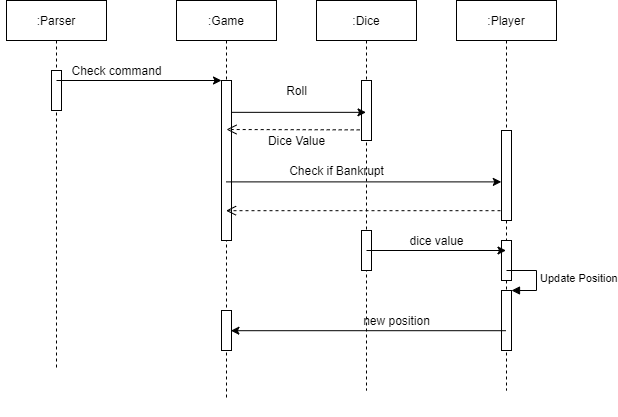

The diagram above was exported from draw.io. Its source (the exported page's mxGraphModel, read from the mxfile embedded in the PNG):
<mxGraphModel dx="1038" dy="547" grid="1" gridSize="10" guides="1" tooltips="1" connect="1" arrows="1" fold="1" page="1" pageScale="1" pageWidth="850" pageHeight="1100" math="0" shadow="0">
  <root>
    <mxCell id="0" />
    <mxCell id="1" parent="0" />
    <mxCell id="3nuBFxr9cyL0pnOWT2aG-1" value=":Parser" style="shape=umlLifeline;perimeter=lifelinePerimeter;container=1;collapsible=0;recursiveResize=0;rounded=0;shadow=0;strokeWidth=1;" parent="1" vertex="1">
      <mxGeometry x="120" y="80" width="100" height="370" as="geometry" />
    </mxCell>
    <mxCell id="3nuBFxr9cyL0pnOWT2aG-2" value="" style="points=[];perimeter=orthogonalPerimeter;rounded=0;shadow=0;strokeWidth=1;" parent="3nuBFxr9cyL0pnOWT2aG-1" vertex="1">
      <mxGeometry x="45" y="70" width="10" height="40" as="geometry" />
    </mxCell>
    <mxCell id="3nuBFxr9cyL0pnOWT2aG-5" value=":Game" style="shape=umlLifeline;perimeter=lifelinePerimeter;container=1;collapsible=0;recursiveResize=0;rounded=0;shadow=0;strokeWidth=1;" parent="1" vertex="1">
      <mxGeometry x="290" y="80" width="100" height="400" as="geometry" />
    </mxCell>
    <mxCell id="3nuBFxr9cyL0pnOWT2aG-6" value="" style="points=[];perimeter=orthogonalPerimeter;rounded=0;shadow=0;strokeWidth=1;" parent="3nuBFxr9cyL0pnOWT2aG-5" vertex="1">
      <mxGeometry x="45" y="80" width="10" height="160" as="geometry" />
    </mxCell>
    <mxCell id="jJ0s45lsNQ_nx4rJ_QNr-22" value="" style="points=[];perimeter=orthogonalPerimeter;rounded=0;shadow=0;strokeWidth=1;" vertex="1" parent="3nuBFxr9cyL0pnOWT2aG-5">
      <mxGeometry x="45" y="310" width="10" height="40" as="geometry" />
    </mxCell>
    <mxCell id="jJ0s45lsNQ_nx4rJ_QNr-1" value=":Dice" style="shape=umlLifeline;perimeter=lifelinePerimeter;container=1;collapsible=0;recursiveResize=0;rounded=0;shadow=0;strokeWidth=1;" vertex="1" parent="1">
      <mxGeometry x="430" y="80" width="100" height="390" as="geometry" />
    </mxCell>
    <mxCell id="jJ0s45lsNQ_nx4rJ_QNr-2" value="" style="points=[];perimeter=orthogonalPerimeter;rounded=0;shadow=0;strokeWidth=1;" vertex="1" parent="jJ0s45lsNQ_nx4rJ_QNr-1">
      <mxGeometry x="45" y="80" width="10" height="60" as="geometry" />
    </mxCell>
    <mxCell id="jJ0s45lsNQ_nx4rJ_QNr-16" value="" style="points=[];perimeter=orthogonalPerimeter;rounded=0;shadow=0;strokeWidth=1;" vertex="1" parent="jJ0s45lsNQ_nx4rJ_QNr-1">
      <mxGeometry x="45" y="230" width="10" height="40" as="geometry" />
    </mxCell>
    <mxCell id="jJ0s45lsNQ_nx4rJ_QNr-3" value=":Player" style="shape=umlLifeline;perimeter=lifelinePerimeter;container=1;collapsible=0;recursiveResize=0;rounded=0;shadow=0;strokeWidth=1;" vertex="1" parent="1">
      <mxGeometry x="570" y="80" width="100" height="390" as="geometry" />
    </mxCell>
    <mxCell id="jJ0s45lsNQ_nx4rJ_QNr-4" value="" style="points=[];perimeter=orthogonalPerimeter;rounded=0;shadow=0;strokeWidth=1;" vertex="1" parent="jJ0s45lsNQ_nx4rJ_QNr-3">
      <mxGeometry x="45" y="130" width="10" height="90" as="geometry" />
    </mxCell>
    <mxCell id="jJ0s45lsNQ_nx4rJ_QNr-17" value="" style="points=[];perimeter=orthogonalPerimeter;rounded=0;shadow=0;strokeWidth=1;" vertex="1" parent="jJ0s45lsNQ_nx4rJ_QNr-3">
      <mxGeometry x="45" y="240" width="10" height="40" as="geometry" />
    </mxCell>
    <mxCell id="jJ0s45lsNQ_nx4rJ_QNr-21" value="Update Position" style="edgeStyle=orthogonalEdgeStyle;html=1;align=left;spacingLeft=2;endArrow=block;rounded=0;entryX=1;entryY=0;" edge="1" target="jJ0s45lsNQ_nx4rJ_QNr-20" parent="jJ0s45lsNQ_nx4rJ_QNr-3">
      <mxGeometry relative="1" as="geometry">
        <mxPoint x="50" y="270" as="sourcePoint" />
        <Array as="points">
          <mxPoint x="80" y="270" />
        </Array>
      </mxGeometry>
    </mxCell>
    <mxCell id="jJ0s45lsNQ_nx4rJ_QNr-20" value="" style="html=1;points=[];perimeter=orthogonalPerimeter;" vertex="1" parent="jJ0s45lsNQ_nx4rJ_QNr-3">
      <mxGeometry x="45" y="290" width="10" height="60" as="geometry" />
    </mxCell>
    <mxCell id="jJ0s45lsNQ_nx4rJ_QNr-8" value="" style="endArrow=classic;html=1;rounded=0;exitX=1.02;exitY=0.199;exitDx=0;exitDy=0;exitPerimeter=0;" edge="1" parent="1" source="3nuBFxr9cyL0pnOWT2aG-6" target="jJ0s45lsNQ_nx4rJ_QNr-1">
      <mxGeometry width="50" height="50" relative="1" as="geometry">
        <mxPoint x="400" y="310" as="sourcePoint" />
        <mxPoint x="450" y="260" as="targetPoint" />
      </mxGeometry>
    </mxCell>
    <mxCell id="jJ0s45lsNQ_nx4rJ_QNr-9" value="Roll" style="text;html=1;align=center;verticalAlign=middle;resizable=0;points=[];autosize=1;strokeColor=none;fillColor=none;" vertex="1" parent="1">
      <mxGeometry x="390" y="160" width="40" height="20" as="geometry" />
    </mxCell>
    <mxCell id="jJ0s45lsNQ_nx4rJ_QNr-10" value="" style="endArrow=classic;html=1;rounded=0;" edge="1" parent="1" target="3nuBFxr9cyL0pnOWT2aG-6">
      <mxGeometry width="50" height="50" relative="1" as="geometry">
        <mxPoint x="170" y="160" as="sourcePoint" />
        <mxPoint x="450" y="260" as="targetPoint" />
      </mxGeometry>
    </mxCell>
    <mxCell id="jJ0s45lsNQ_nx4rJ_QNr-11" value="return" style="verticalAlign=bottom;endArrow=open;dashed=1;endSize=8;exitX=-0.1;exitY=0.891;shadow=0;strokeWidth=1;exitDx=0;exitDy=0;exitPerimeter=0;" edge="1" parent="1" source="jJ0s45lsNQ_nx4rJ_QNr-4" target="3nuBFxr9cyL0pnOWT2aG-5">
      <mxGeometry x="1" y="408" relative="1" as="geometry">
        <mxPoint x="425" y="410" as="targetPoint" />
        <mxPoint x="585" y="531.9999999999998" as="sourcePoint" />
        <mxPoint x="-209" y="-58" as="offset" />
      </mxGeometry>
    </mxCell>
    <mxCell id="jJ0s45lsNQ_nx4rJ_QNr-12" value="" style="endArrow=classic;html=1;rounded=0;entryX=-0.02;entryY=0.571;entryDx=0;entryDy=0;entryPerimeter=0;" edge="1" parent="1" source="3nuBFxr9cyL0pnOWT2aG-5" target="jJ0s45lsNQ_nx4rJ_QNr-4">
      <mxGeometry width="50" height="50" relative="1" as="geometry">
        <mxPoint x="400" y="310" as="sourcePoint" />
        <mxPoint x="450" y="260" as="targetPoint" />
      </mxGeometry>
    </mxCell>
    <mxCell id="jJ0s45lsNQ_nx4rJ_QNr-13" value="Check if Bankrupt" style="text;html=1;align=center;verticalAlign=middle;resizable=0;points=[];autosize=1;strokeColor=none;fillColor=none;" vertex="1" parent="1">
      <mxGeometry x="395" y="240" width="110" height="20" as="geometry" />
    </mxCell>
    <mxCell id="jJ0s45lsNQ_nx4rJ_QNr-15" value="Check command" style="text;html=1;align=center;verticalAlign=middle;resizable=0;points=[];autosize=1;strokeColor=none;fillColor=none;" vertex="1" parent="1">
      <mxGeometry x="175" y="140" width="110" height="20" as="geometry" />
    </mxCell>
    <mxCell id="jJ0s45lsNQ_nx4rJ_QNr-18" value="" style="endArrow=classic;html=1;rounded=0;" edge="1" parent="1" target="jJ0s45lsNQ_nx4rJ_QNr-3">
      <mxGeometry width="50" height="50" relative="1" as="geometry">
        <mxPoint x="480" y="330" as="sourcePoint" />
        <mxPoint x="450" y="210" as="targetPoint" />
      </mxGeometry>
    </mxCell>
    <mxCell id="jJ0s45lsNQ_nx4rJ_QNr-19" value="dice value" style="text;html=1;align=center;verticalAlign=middle;resizable=0;points=[];autosize=1;strokeColor=none;fillColor=none;" vertex="1" parent="1">
      <mxGeometry x="515" y="310" width="70" height="20" as="geometry" />
    </mxCell>
    <mxCell id="jJ0s45lsNQ_nx4rJ_QNr-23" value="" style="endArrow=classic;html=1;rounded=0;entryX=0.94;entryY=0.505;entryDx=0;entryDy=0;entryPerimeter=0;" edge="1" parent="1" source="jJ0s45lsNQ_nx4rJ_QNr-3" target="jJ0s45lsNQ_nx4rJ_QNr-22">
      <mxGeometry width="50" height="50" relative="1" as="geometry">
        <mxPoint x="560" y="440" as="sourcePoint" />
        <mxPoint x="450" y="210" as="targetPoint" />
      </mxGeometry>
    </mxCell>
    <mxCell id="jJ0s45lsNQ_nx4rJ_QNr-24" value="new position" style="text;html=1;align=center;verticalAlign=middle;resizable=0;points=[];autosize=1;strokeColor=none;fillColor=none;" vertex="1" parent="1">
      <mxGeometry x="470" y="390" width="80" height="20" as="geometry" />
    </mxCell>
    <mxCell id="jJ0s45lsNQ_nx4rJ_QNr-25" value="return" style="verticalAlign=bottom;endArrow=open;dashed=1;endSize=8;exitX=-0.18;exitY=0.823;shadow=0;strokeWidth=1;exitDx=0;exitDy=0;exitPerimeter=0;" edge="1" parent="1" source="jJ0s45lsNQ_nx4rJ_QNr-2">
      <mxGeometry x="1" y="408" relative="1" as="geometry">
        <mxPoint x="340" y="209" as="targetPoint" />
        <mxPoint x="624" y="300.19000000000005" as="sourcePoint" />
        <mxPoint x="-209" y="-58" as="offset" />
      </mxGeometry>
    </mxCell>
    <mxCell id="jJ0s45lsNQ_nx4rJ_QNr-26" value="Dice Value" style="text;html=1;align=center;verticalAlign=middle;resizable=0;points=[];autosize=1;strokeColor=none;fillColor=none;" vertex="1" parent="1">
      <mxGeometry x="375" y="210" width="70" height="20" as="geometry" />
    </mxCell>
  </root>
</mxGraphModel>